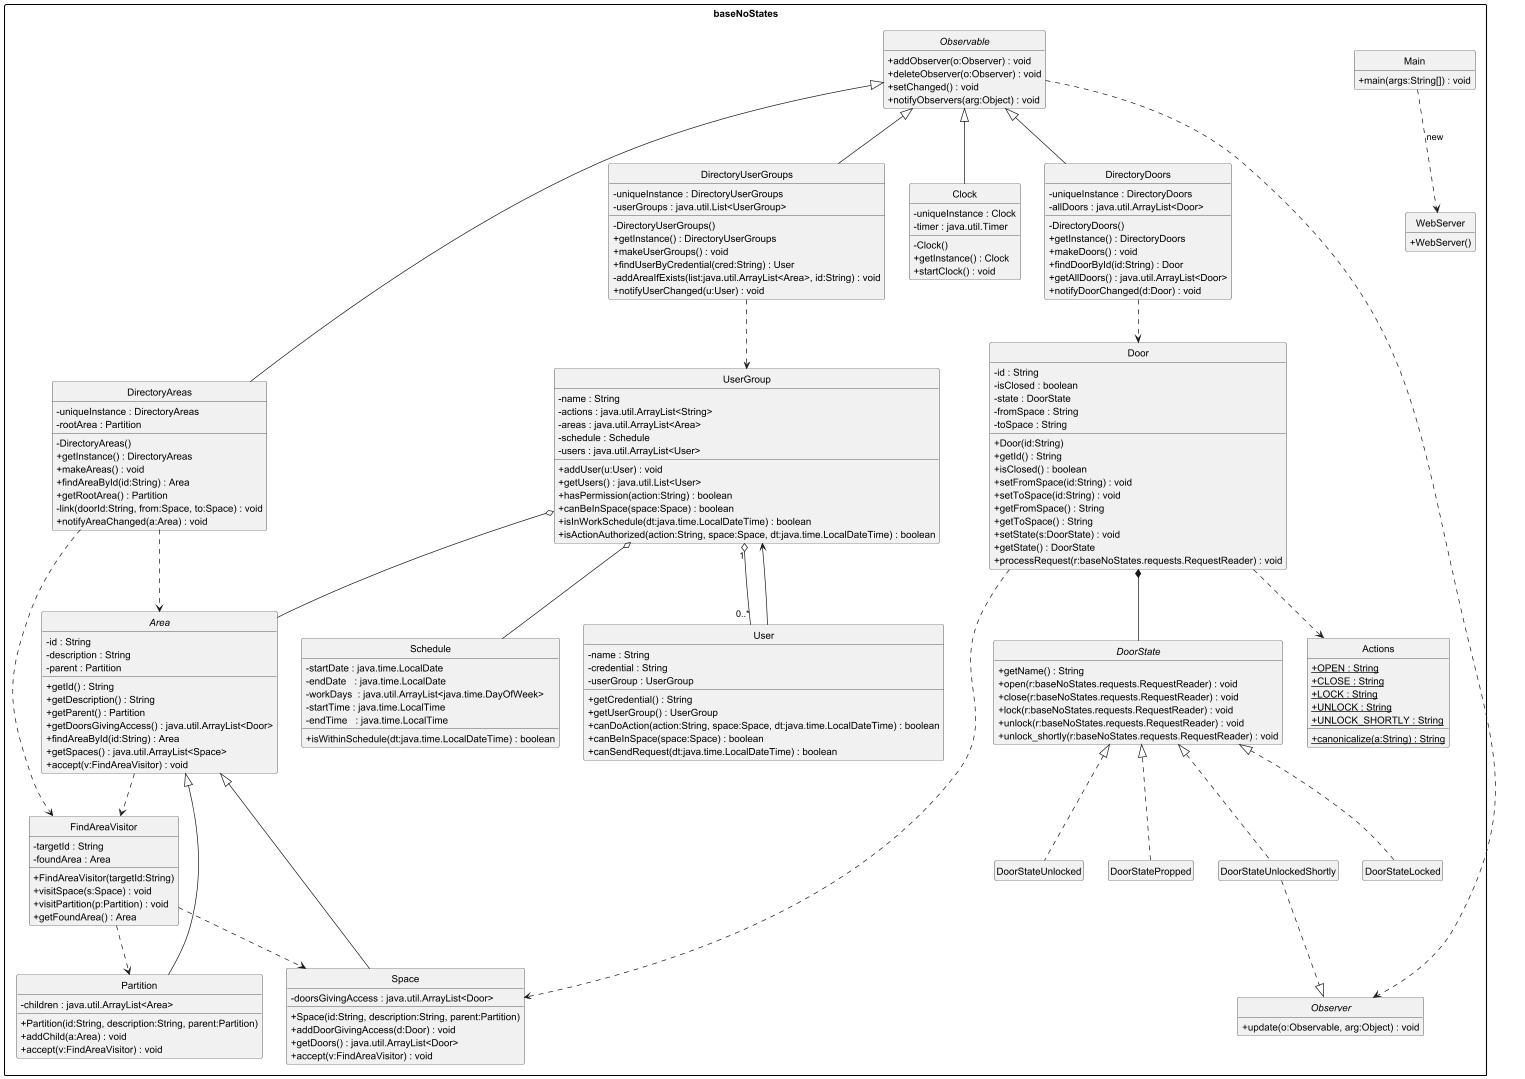

The diagram above was rendered by PlantUML. Its source (embedded in the PNG):
@startuml
skinparam classAttributeIconSize 0
skinparam packageStyle rectangle
hide circle
hide empty members

package "baseNoStates" {

  class Main {
    + main(args:String[]) : void
  }

  class WebServer {
    + WebServer()
  }

  Main ..> WebServer : new

  class Actions {
    {static} + OPEN : String
    {static} + CLOSE : String
    {static} + LOCK : String
    {static} + UNLOCK : String
    {static} + UNLOCK_SHORTLY : String
    {static} + canonicalize(a:String) : String
  }

  abstract class Area {
    - id : String
    - description : String
    - parent : Partition
    + getId() : String
    + getDescription() : String
    + getParent() : Partition
    + getDoorsGivingAccess() : java.util.ArrayList<Door>
    + findAreaById(id:String) : Area
    + getSpaces() : java.util.ArrayList<Space>
    + accept(v:FindAreaVisitor) : void
  }

  class Space {
    - doorsGivingAccess : java.util.ArrayList<Door>
    + Space(id:String, description:String, parent:Partition)
    + addDoorGivingAccess(d:Door) : void
    + getDoors() : java.util.ArrayList<Door>
    + accept(v:FindAreaVisitor) : void
  }

  class Partition  {
    - children : java.util.ArrayList<Area>
    + Partition(id:String, description:String, parent:Partition)
    + addChild(a:Area) : void
    + accept(v:FindAreaVisitor) : void
  }

  Area <|-- Space
  Area <|-- Partition

  class FindAreaVisitor {
    - targetId : String
    - foundArea : Area
    + FindAreaVisitor(targetId:String)
    + visitSpace(s:Space) : void
    + visitPartition(p:Partition) : void
    + getFoundArea() : Area
  }

  Area ..> FindAreaVisitor
  FindAreaVisitor ..> Space
  FindAreaVisitor ..> Partition

  interface DoorState {
    + getName() : String
    + open(r:baseNoStates.requests.RequestReader) : void
    + close(r:baseNoStates.requests.RequestReader) : void
    + lock(r:baseNoStates.requests.RequestReader) : void
    + unlock(r:baseNoStates.requests.RequestReader) : void
    + unlock_shortly(r:baseNoStates.requests.RequestReader) : void
  }

  class Door {
    - id : String
    - isClosed : boolean
    - state : DoorState
    - fromSpace : String
    - toSpace : String
    + Door(id:String)
    + getId() : String
    + isClosed() : boolean
    + setFromSpace(id:String) : void
    + setToSpace(id:String) : void
    + getFromSpace() : String
    + getToSpace() : String
    + setState(s:DoorState) : void
    + getState() : DoorState
    + processRequest(r:baseNoStates.requests.RequestReader) : void
  }

  class DoorStateLocked implements DoorState
  class DoorStateUnlocked implements DoorState
  class DoorStatePropped implements DoorState
  class DoorStateUnlockedShortly implements DoorState

  Door *-- DoorState
  Door ..> Actions
  Door ..> Space


  interface Observer {
    + update(o:Observable, arg:Object) : void
  }

  abstract class Observable {
    + addObserver(o:Observer) : void
    + deleteObserver(o:Observer) : void
    + setChanged() : void
    + notifyObservers(arg:Object) : void
  }

  class Clock extends Observable {
    - uniqueInstance : Clock
    - timer : java.util.Timer
    - Clock()
    + getInstance() : Clock
    + startClock() : void
  }

  DoorStateUnlockedShortly ..|> Observer
  Observable ..> Observer

  class DirectoryDoors extends Observable {
    - uniqueInstance : DirectoryDoors
    - allDoors : java.util.ArrayList<Door>
    - DirectoryDoors()
    + getInstance() : DirectoryDoors
    + makeDoors() : void
    + findDoorById(id:String) : Door
    + getAllDoors() : java.util.ArrayList<Door>
    + notifyDoorChanged(d:Door) : void
  }

  class DirectoryAreas extends Observable {
    - uniqueInstance : DirectoryAreas
    - rootArea : Partition
    - DirectoryAreas()
    + getInstance() : DirectoryAreas
    + makeAreas() : void
    + findAreaById(id:String) : Area
    + getRootArea() : Partition
    - link(doorId:String, from:Space, to:Space) : void
    + notifyAreaChanged(a:Area) : void
  }

  DirectoryDoors ..> Door
  DirectoryAreas ..> Area
  DirectoryAreas ..> FindAreaVisitor

  class Schedule {
    - startDate : java.time.LocalDate
    - endDate   : java.time.LocalDate
    - workDays  : java.util.ArrayList<java.time.DayOfWeek>
    - startTime : java.time.LocalTime
    - endTime   : java.time.LocalTime
    + isWithinSchedule(dt:java.time.LocalDateTime) : boolean
  }

  class UserGroup {
    - name : String
    - actions : java.util.ArrayList<String>
    - areas : java.util.ArrayList<Area>
    - schedule : Schedule
    - users : java.util.ArrayList<User>
    + addUser(u:User) : void
    + getUsers() : java.util.List<User>
    + hasPermission(action:String) : boolean
    + canBeInSpace(space:Space) : boolean
    + isInWorkSchedule(dt:java.time.LocalDateTime) : boolean
    + isActionAuthorized(action:String, space:Space, dt:java.time.LocalDateTime) : boolean
  }

  class User {
    - name : String
    - credential : String
    - userGroup : UserGroup
    + getCredential() : String
    + getUserGroup() : UserGroup
    + canDoAction(action:String, space:Space, dt:java.time.LocalDateTime) : boolean
    + canBeInSpace(space:Space) : boolean
    + canSendRequest(dt:java.time.LocalDateTime) : boolean
  }

  class DirectoryUserGroups extends Observable {
    - uniqueInstance : DirectoryUserGroups
    - userGroups : java.util.List<UserGroup>
    - DirectoryUserGroups()
    + getInstance() : DirectoryUserGroups
    + makeUserGroups() : void
    + findUserByCredential(cred:String) : User
    - addAreaIfExists(list:java.util.ArrayList<Area>, id:String) : void
    + notifyUserChanged(u:User) : void
  }

  UserGroup o-- Schedule
  UserGroup o-- Area
  UserGroup "1" o-- "0..*" User
  User --> UserGroup
  DirectoryUserGroups ..> UserGroup

}

@enduml